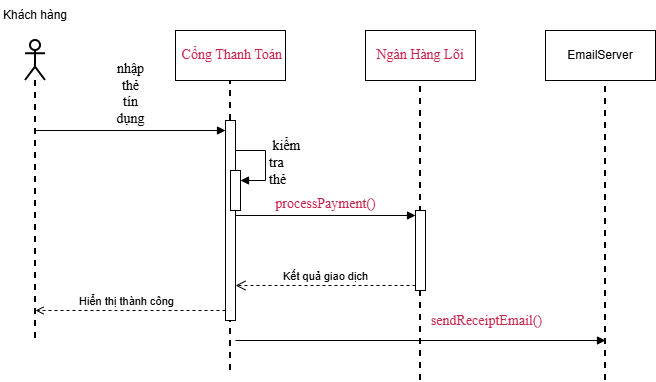

The diagram above was exported from draw.io. Its source (the exported page's mxGraphModel, read from the mxfile embedded in the PNG):
<mxGraphModel dx="1022" dy="564" grid="1" gridSize="10" guides="1" tooltips="1" connect="1" arrows="1" fold="1" page="1" pageScale="1" pageWidth="827" pageHeight="1169" math="0" shadow="0">
  <root>
    <mxCell id="0" />
    <mxCell id="1" parent="0" />
    <mxCell id="Xq9mq9J06hs5M4qXqAD7-91" parent="1" style="html=1;whiteSpace=wrap;" value="&lt;span style=&quot;box-sizing: border-box; margin: 0px; padding: 0px; color: rgb(0, 0, 0); font-family: SFProDisplay; text-align: start; background-color: rgb(255, 255, 255); font-size: 14px;&quot;&gt;&lt;span lang=&quot;EN-US&quot; style=&quot;box-sizing: border-box; margin: 0px; padding: 0px;&quot;&gt;&amp;nbsp;&lt;/span&gt;&lt;/span&gt;&lt;span style=&quot;box-sizing: border-box; margin: 0px; padding: 0px; font-family: SFProDisplay; text-align: start; background-color: rgb(255, 255, 255); font-size: 14px;&quot;&gt;&lt;span lang=&quot;EN-US&quot; style=&quot;box-sizing: border-box; margin: 0px; padding: 0px; line-height: 16.8px; color: light-dark(rgb(199, 37, 78), rgb(255, 255, 255));&quot;&gt;Cổng Thanh Toán&lt;/span&gt;&lt;/span&gt;" vertex="1">
      <mxGeometry height="50" width="110" x="260" y="90" as="geometry" />
    </mxCell>
    <mxCell id="Xq9mq9J06hs5M4qXqAD7-92" parent="1" style="shape=umlLifeline;perimeter=lifelinePerimeter;whiteSpace=wrap;html=1;container=1;dropTarget=0;collapsible=0;recursiveResize=0;outlineConnect=0;portConstraint=eastwest;newEdgeStyle={&quot;curved&quot;:0,&quot;rounded&quot;:0};participant=umlActor;strokeWidth=2;" value="" vertex="1">
      <mxGeometry height="300" width="20" x="110" y="100" as="geometry" />
    </mxCell>
    <mxCell id="Xq9mq9J06hs5M4qXqAD7-93" parent="1" style="text;html=1;whiteSpace=wrap;strokeColor=none;fillColor=none;align=center;verticalAlign=middle;rounded=0;" value="Khách hàng" vertex="1">
      <mxGeometry height="30" width="70" x="85" y="60" as="geometry" />
    </mxCell>
    <mxCell id="Xq9mq9J06hs5M4qXqAD7-94" parent="1" style="html=1;whiteSpace=wrap;" value="&lt;span style=&quot;font-family: SFProDisplay; font-size: 14px; text-align: start; background-color: rgb(255, 255, 255); color: light-dark(rgb(199, 37, 78), rgb(255, 255, 255));&quot;&gt;Ngân Hàng Lõi&lt;/span&gt;" vertex="1">
      <mxGeometry height="50" width="110" x="450" y="90" as="geometry" />
    </mxCell>
    <mxCell id="Xq9mq9J06hs5M4qXqAD7-95" parent="1" style="html=1;whiteSpace=wrap;" value="&lt;span style=&quot;text-align: start;&quot;&gt;EmailServer&lt;/span&gt;" vertex="1">
      <mxGeometry height="50" width="110" x="630" y="90" as="geometry" />
    </mxCell>
    <mxCell id="Xq9mq9J06hs5M4qXqAD7-97" edge="1" parent="1" source="Xq9mq9J06hs5M4qXqAD7-92" style="html=1;verticalAlign=bottom;endArrow=block;curved=0;rounded=0;align=center;" value="&lt;span style=&quot;color: rgb(0, 0, 0); font-family: SFProDisplay; font-size: 14px; white-space: normal; background-color: rgb(255, 255, 255);&quot;&gt;nhập thẻ tín dụng&lt;/span&gt;">
      <mxGeometry relative="1" width="80" as="geometry">
        <mxPoint as="offset" />
        <mxPoint x="110" y="200" as="sourcePoint" />
        <mxPoint x="310" y="190" as="targetPoint" />
      </mxGeometry>
    </mxCell>
    <mxCell id="Xq9mq9J06hs5M4qXqAD7-98" edge="1" parent="1" source="Xq9mq9J06hs5M4qXqAD7-96" style="endArrow=none;dashed=1;html=1;rounded=0;entryX=0.5;entryY=1;entryDx=0;entryDy=0;strokeWidth=2;" target="Xq9mq9J06hs5M4qXqAD7-91" value="">
      <mxGeometry height="50" relative="1" width="50" as="geometry">
        <mxPoint x="320" y="430" as="sourcePoint" />
        <mxPoint x="520" y="260" as="targetPoint" />
      </mxGeometry>
    </mxCell>
    <mxCell id="Xq9mq9J06hs5M4qXqAD7-99" edge="1" parent="1" style="endArrow=none;dashed=1;html=1;rounded=0;entryX=0.5;entryY=1;entryDx=0;entryDy=0;strokeWidth=2;" target="Xq9mq9J06hs5M4qXqAD7-96" value="">
      <mxGeometry height="50" relative="1" width="50" as="geometry">
        <mxPoint x="315" y="430" as="sourcePoint" />
        <mxPoint x="315" y="140" as="targetPoint" />
      </mxGeometry>
    </mxCell>
    <mxCell id="Xq9mq9J06hs5M4qXqAD7-96" parent="1" style="html=1;points=[[0,0,0,0,5],[0,1,0,0,-5],[1,0,0,0,5],[1,1,0,0,-5]];perimeter=orthogonalPerimeter;outlineConnect=0;targetShapes=umlLifeline;portConstraint=eastwest;newEdgeStyle={&quot;curved&quot;:0,&quot;rounded&quot;:0};" value="" vertex="1">
      <mxGeometry height="200" width="10" x="310" y="180" as="geometry" />
    </mxCell>
    <mxCell id="Xq9mq9J06hs5M4qXqAD7-106" parent="1" style="html=1;points=[[0,0,0,0,5],[0,1,0,0,-5],[1,0,0,0,5],[1,1,0,0,-5]];perimeter=orthogonalPerimeter;outlineConnect=0;targetShapes=umlLifeline;portConstraint=eastwest;newEdgeStyle={&quot;curved&quot;:0,&quot;rounded&quot;:0};" value="" vertex="1">
      <mxGeometry height="40" width="10" x="315" y="230" as="geometry" />
    </mxCell>
    <mxCell id="Xq9mq9J06hs5M4qXqAD7-107" edge="1" parent="1" style="html=1;align=left;spacingLeft=2;endArrow=block;rounded=0;edgeStyle=orthogonalEdgeStyle;curved=0;rounded=0;" target="Xq9mq9J06hs5M4qXqAD7-106" value="&lt;span style=&quot;color: rgb(0, 0, 0); font-family: SFProDisplay; font-size: 14px; white-space: normal; background-color: rgb(255, 255, 255);&quot;&gt;&amp;nbsp;kiểm tra thẻ&lt;/span&gt;">
      <mxGeometry relative="1" as="geometry">
        <Array as="points">
          <mxPoint x="350" y="240" />
        </Array>
        <mxPoint x="320" y="210" as="sourcePoint" />
      </mxGeometry>
    </mxCell>
    <mxCell id="Xq9mq9J06hs5M4qXqAD7-111" edge="1" parent="1" style="endArrow=none;dashed=1;html=1;rounded=0;entryX=0.5;entryY=1;entryDx=0;entryDy=0;strokeWidth=2;" target="Xq9mq9J06hs5M4qXqAD7-94" value="">
      <mxGeometry height="50" relative="1" width="50" as="geometry">
        <mxPoint x="505" y="440" as="sourcePoint" />
        <mxPoint x="520" y="260" as="targetPoint" />
      </mxGeometry>
    </mxCell>
    <mxCell id="Xq9mq9J06hs5M4qXqAD7-112" parent="1" style="html=1;points=[[0,0,0,0,5],[0,1,0,0,-5],[1,0,0,0,5],[1,1,0,0,-5]];perimeter=orthogonalPerimeter;outlineConnect=0;targetShapes=umlLifeline;portConstraint=eastwest;newEdgeStyle={&quot;curved&quot;:0,&quot;rounded&quot;:0};" value="" vertex="1">
      <mxGeometry height="80" width="10" x="500" y="270" as="geometry" />
    </mxCell>
    <mxCell id="Xq9mq9J06hs5M4qXqAD7-113" edge="1" parent="1" source="Xq9mq9J06hs5M4qXqAD7-96" style="html=1;verticalAlign=bottom;endArrow=block;curved=0;rounded=0;entryX=0;entryY=0;entryDx=0;entryDy=5;" target="Xq9mq9J06hs5M4qXqAD7-112" value="&lt;span style=&quot;font-family: SFProDisplay; font-size: 14px; text-align: start; white-space: normal; background-color: rgb(255, 255, 255); color: light-dark(rgb(199, 37, 78), rgb(255, 255, 255));&quot;&gt;processPayment()&lt;/span&gt;">
      <mxGeometry relative="1" as="geometry">
        <mxPoint x="430" y="275" as="sourcePoint" />
      </mxGeometry>
    </mxCell>
    <mxCell id="Xq9mq9J06hs5M4qXqAD7-114" edge="1" parent="1" source="Xq9mq9J06hs5M4qXqAD7-112" style="html=1;verticalAlign=bottom;endArrow=open;dashed=1;endSize=8;curved=0;rounded=0;exitX=0;exitY=1;exitDx=0;exitDy=-5;" target="Xq9mq9J06hs5M4qXqAD7-96" value="Kết quả giao dịch">
      <mxGeometry relative="1" as="geometry">
        <mxPoint x="430" y="345" as="targetPoint" />
      </mxGeometry>
    </mxCell>
    <mxCell id="Xq9mq9J06hs5M4qXqAD7-115" edge="1" parent="1" style="endArrow=open;html=1;rounded=0;endFill=0;dashed=1;" value="">
      <mxGeometry height="50" relative="1" width="50" as="geometry">
        <mxPoint x="310" y="370" as="sourcePoint" />
        <mxPoint x="120" y="370" as="targetPoint" />
      </mxGeometry>
    </mxCell>
    <mxCell id="Xq9mq9J06hs5M4qXqAD7-116" connectable="0" parent="Xq9mq9J06hs5M4qXqAD7-115" style="edgeLabel;html=1;align=center;verticalAlign=middle;resizable=0;points=[];" value="Hiển thị thành công" vertex="1">
      <mxGeometry relative="1" x="0.1242" y="-4" as="geometry">
        <mxPoint x="7" y="-6" as="offset" />
      </mxGeometry>
    </mxCell>
    <mxCell id="Xq9mq9J06hs5M4qXqAD7-117" edge="1" parent="1" style="endArrow=block;html=1;rounded=0;endFill=1;" value="">
      <mxGeometry height="50" relative="1" width="50" as="geometry">
        <mxPoint x="320" y="400" as="sourcePoint" />
        <mxPoint x="690" y="400" as="targetPoint" />
      </mxGeometry>
    </mxCell>
    <mxCell id="Xq9mq9J06hs5M4qXqAD7-119" connectable="0" parent="Xq9mq9J06hs5M4qXqAD7-117" style="edgeLabel;html=1;align=center;verticalAlign=middle;resizable=0;points=[];" value="&lt;span style=&quot;font-family: SFProDisplay; font-size: 14px; text-align: start; white-space: normal; background-color: rgb(255, 255, 255); color: light-dark(rgb(199, 37, 78), rgb(255, 255, 255));&quot;&gt;sendReceiptEmail()&lt;/span&gt;" vertex="1">
      <mxGeometry relative="1" x="0.2389" y="2" as="geometry">
        <mxPoint x="21" y="-18" as="offset" />
      </mxGeometry>
    </mxCell>
    <mxCell id="Xq9mq9J06hs5M4qXqAD7-118" edge="1" parent="1" style="endArrow=none;dashed=1;html=1;rounded=0;entryX=0.5;entryY=1;entryDx=0;entryDy=0;strokeWidth=2;" value="">
      <mxGeometry height="50" relative="1" width="50" as="geometry">
        <mxPoint x="690" y="440" as="sourcePoint" />
        <mxPoint x="690" y="140" as="targetPoint" />
      </mxGeometry>
    </mxCell>
  </root>
</mxGraphModel>